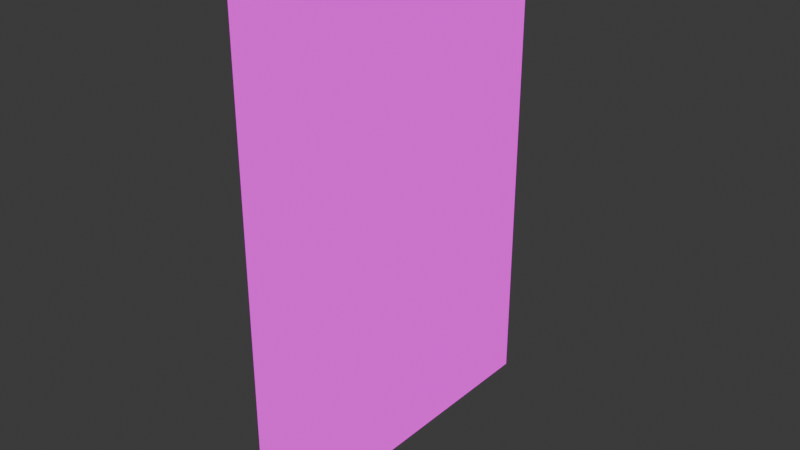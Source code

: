 # Source: page2.blend  (saved by Blender 4.0.36; exported with 4.5.12 LTS)
import bpy
from mathutils import Matrix  # noqa: F401  (used for matrix-valued properties, if any)

bpy.ops.wm.read_factory_settings(use_empty=True)
scene = bpy.context.scene
scene.name = 'Scene'

# ---- images (referenced by path relative to the original .blend; pixels are not part of the script)
import os
ASSET_DIR = os.environ.get("B2B_ASSET_DIR", "")  # directory of the original .blend (textures are referenced by path, not embedded)
HERE = os.path.dirname(os.path.abspath(__file__))  # packed textures are extracted next to this script under _unpacked/

def load_image(name, relpath, width, height, colorspace="sRGB"):
    """Load a texture the original file referenced (path relative to the .blend, or extracted next to this script)."""
    p = next((c for c in (os.path.join(HERE, relpath), os.path.join(ASSET_DIR, relpath)) if relpath and os.path.exists(c)), "")
    if p:
        img = bpy.data.images.load(p, check_existing=True)
        img.name = name
    else:  # same state as the original file: an image datablock whose file is absent (Cycles renders it pink)
        img = bpy.data.images.new(name, width, height)
        img.source = "FILE"
        img.filepath = "//" + (relpath or name)
    img.colorspace_settings.name = colorspace
    return img
img_flataccessoriestileset_png = load_image('flatAccessoriesTileset.png', 'flatAccessoriesTileset.png', 1024, 1024, 'sRGB')

# ---- materials (node trees are filled in below, after node groups)
mat_flataccessoriestileset = bpy.data.materials.new('flatAccessoriesTileset')
mat_flataccessoriestileset.use_transparent_shadow = False

# ---- material node trees
mat_flataccessoriestileset.use_nodes = True; mat_flataccessoriestileset.node_tree.nodes.clear()
_N = mat_flataccessoriestileset.node_tree.nodes; _L = mat_flataccessoriestileset.node_tree.links
n0 = _N.new('ShaderNodeOutputMaterial'); n0.name = 'Material Output'; n0.location = (400, 0)
n1 = _N.new('ShaderNodeLightPath'); n1.name = 'Light Path'; n1.location = (0, 250)
n2 = _N.new('ShaderNodeBsdfTransparent'); n2.name = 'Transparent BSDF'; n2.location = (-200, -100)
n3 = _N.new('ShaderNodeEmission'); n3.name = 'Emission'; n3.location = (-200, -200)
n4 = _N.new('ShaderNodeMixShader'); n4.name = 'Mix Shader'; n4.location = (200, 0)
n5 = _N.new('ShaderNodeMixShader'); n5.name = 'Mix Shader.001'; n5.location = (0, -100)
n6 = _N.new('ShaderNodeTexImage'); n6.name = 'Image Texture'; n6.location = (-500, 100)
n6.image = img_flataccessoriestileset_png
n6.interpolation = 'Closest'
_L.new(n6.outputs[0], n3.inputs[0])
_L.new(n6.outputs[1], n5.inputs[0])
_L.new(n2.outputs[0], n5.inputs[1])
_L.new(n2.outputs[0], n4.inputs[1])
_L.new(n3.outputs[0], n5.inputs[2])
_L.new(n5.outputs[0], n4.inputs[2])
_L.new(n1.outputs[0], n4.inputs[0])
_L.new(n4.outputs[0], n0.inputs[0])
n0.is_active_output = True

# ---- world
world_world = bpy.data.worlds.new('World'); scene.world = world_world
world_world.use_nodes = True; world_world.node_tree.nodes.clear()
_N = world_world.node_tree.nodes; _L = world_world.node_tree.links
n0 = _N.new('ShaderNodeOutputWorld'); n0.name = 'World Output'; n0.location = (300, 300)
n1 = _N.new('ShaderNodeBackground'); n1.name = 'Background'; n1.location = (10, 300)
n1.inputs[0].default_value = (0.05088, 0.05088, 0.05088, 1.0)
_L.new(n1.outputs[0], n0.inputs[0])
n0.is_active_output = True
world_world.color = (0.05088, 0.05088, 0.05088)
world_world.use_sun_shadow = False
world_world.sun_shadow_jitter_overblur = 0.0

# ---- meshes
me_plane = bpy.data.meshes.new('Plane')
me_plane.from_pydata([(0.0, -0.0625, 0.0), (0.0, 0.3125, 0.0), (0.0, 0.0, 0.0625), (0.0, 0.0, 0.0), (0.0, 0.0625, 0.0), (0.0, 0.125, 0.0), (0.0, 0.3125, 0.5), (0.0, 0.1875, 0.0), (0.0, 0.3125, 0.125), (0.0, 0.125, 0.0625), (0.0, -0.0625, 0.0625), (0.0, 0.25, 0.0), (0.0, 0.3125, 0.0625), (0.0, 0.25, 0.0625), (0.0, 0.0, 0.125), (0.0, -0.0625, 0.125), (0.0, 0.0625, 0.125), (0.0, 0.0625, 0.0625), (0.0, 0.1875, 0.0625), (0.0, 0.0625, 0.1875), (0.0, 0.1875, 0.125), (0.0, 0.25, 0.125), (0.0, -0.0625, 0.1875), (0.0, 0.125, 0.125), (0.0, 0.0, 0.1875), (0.0, 0.25, 0.1875), (0.0, 0.1875, 0.1875), (0.0, 0.3125, 0.1875), (0.0, 0.0, 0.25), (0.0, -0.0625, 0.25), (0.0, 0.0625, 0.25), (0.0, 0.3125, 0.25), (0.0, 0.125, 0.1875), (0.0, 0.3125, 0.3125), (0.0, 0.1875, 0.25), (0.0, 0.25, 0.25), (0.0, -0.0625, 0.3125), (0.0, 0.0625, 0.3125), (0.0, 0.0, 0.3125), (0.0, 0.125, 0.25), (0.0, 0.1875, 0.3125), (0.0, 0.0, 0.375), (0.0, 0.25, 0.3125), (0.0, -0.0625, 0.375), (0.0, 0.1875, 0.375), (0.0, 0.0625, 0.375), (0.0, 0.125, 0.3125), (0.0, 0.125, 0.375), (0.0, 0.25, 0.375), (0.0, 0.3125, 0.375), (0.0, 0.0, 0.4375), (0.0, 0.0625, 0.4375), (0.0, 0.1875, 0.4375), (0.0, -0.0625, 0.4375), (0.0, 0.125, 0.4375), (0.0, 0.3125, 0.4375), (0.0, 0.25, 0.4375), (0.0, -0.0625, 0.5), (0.0, 0.0625, 0.5), (0.0, 0.0, 0.5), (0.0, 0.125, 0.5), (0.0, 0.1875, 0.5), (0.0, 0.25, 0.5)], [], [(0, 3, 2, 10), (3, 4, 17, 2), (4, 5, 9, 17), (5, 7, 18, 9), (7, 11, 13, 18), (11, 1, 12, 13), (10, 2, 14, 15), (2, 17, 16, 14), (17, 9, 23, 16), (9, 18, 20, 23), (18, 13, 21, 20), (13, 12, 8, 21), (15, 14, 24, 22), (14, 16, 19, 24), (16, 23, 32, 19), (23, 20, 26, 32), (20, 21, 25, 26), (21, 8, 27, 25), (22, 24, 28, 29), (24, 19, 30, 28), (19, 32, 39, 30), (32, 26, 34, 39), (26, 25, 35, 34), (25, 27, 31, 35), (29, 28, 38, 36), (28, 30, 37, 38), (30, 39, 46, 37), (39, 34, 40, 46), (34, 35, 42, 40), (35, 31, 33, 42), (36, 38, 41, 43), (38, 37, 45, 41), (37, 46, 47, 45), (46, 40, 44, 47), (40, 42, 48, 44), (42, 33, 49, 48), (43, 41, 50, 53), (41, 45, 51, 50), (45, 47, 54, 51), (47, 44, 52, 54), (44, 48, 56, 52), (48, 49, 55, 56), (53, 50, 59, 57), (50, 51, 58, 59), (51, 54, 60, 58), (54, 52, 61, 60), (52, 56, 62, 61), (56, 55, 6, 62)])
_uv = me_plane.uv_layers.new(name='UVMap')
_uv.uv.foreach_set('vector', [0.5002, 0.1252, 0.5154, 0.1252, 0.5154, 0.1404, 0.5002, 0.1404, 0.5158, 0.1252, 0.5311, 0.1252, 0.5311, 0.1404, 0.5158, 0.1404, 0.5314, 0.1252, 0.5467, 0.1252, 0.5467, 0.1404, 0.5314, 0.1404, 0.5471, 0.1252, 0.5623, 0.1252, 0.5623, 0.1404, 0.5471, 0.1404, 0.5627, 0.1252, 0.5779, 0.1252, 0.5779, 0.1404, 0.5627, 0.1404, 0.5783, 0.1252, 0.5936, 0.1252, 0.5936, 0.1404, 0.5783, 0.1404, 0.5002, 0.1408, 0.5154, 0.1408, 0.5154, 0.1561, 0.5002, 0.1561, 0.5158, 0.1408, 0.5311, 0.1408, 0.5311, 0.1561, 0.5158, 0.1561, 0.5314, 0.1408, 0.5467, 0.1408, 0.5467, 0.1561, 0.5314, 0.1561, 0.5471, 0.1408, 0.5623, 0.1408, 0.5623, 0.1561, 0.5471, 0.1561, 0.5627, 0.1408, 0.5779, 0.1408, 0.5779, 0.1561, 0.5627, 0.1561, 0.5783, 0.1408, 0.5936, 0.1408, 0.5936, 0.1561, 0.5783, 0.1561, 0.5002, 0.1564, 0.5154, 0.1564, 0.5154, 0.1717, 0.5002, 0.1717, 0.5158, 0.1564, 0.5311, 0.1564, 0.5311, 0.1717, 0.5158, 0.1717, 0.5314, 0.1564, 0.5467, 0.1564, 0.5467, 0.1717, 0.5314, 0.1717, 0.5471, 0.1564, 0.5623, 0.1564, 0.5623, 0.1717, 0.5471, 0.1717, 0.5627, 0.1564, 0.5779, 0.1564, 0.5779, 0.1717, 0.5627, 0.1717, 0.5783, 0.1564, 0.5936, 0.1564, 0.5936, 0.1717, 0.5783, 0.1717, 0.5002, 0.1721, 0.5154, 0.1721, 0.5154, 0.1873, 0.5002, 0.1873, 0.5158, 0.1721, 0.5311, 0.1721, 0.5311, 0.1873, 0.5158, 0.1873, 0.5314, 0.1721, 0.5467, 0.1721, 0.5467, 0.1873, 0.5314, 0.1873, 0.5471, 0.1721, 0.5623, 0.1721, 0.5623, 0.1873, 0.5471, 0.1873, 0.5627, 0.1721, 0.5779, 0.1721, 0.5779, 0.1873, 0.5627, 0.1873, 0.5783, 0.1721, 0.5936, 0.1721, 0.5936, 0.1873, 0.5783, 0.1873, 0.5002, 0.1877, 0.5154, 0.1877, 0.5154, 0.2029, 0.5002, 0.2029, 0.5158, 0.1877, 0.5311, 0.1877, 0.5311, 0.2029, 0.5158, 0.2029, 0.5314, 0.1877, 0.5467, 0.1877, 0.5467, 0.2029, 0.5314, 0.2029, 0.5471, 0.1877, 0.5623, 0.1877, 0.5623, 0.2029, 0.5471, 0.2029, 0.5627, 0.1877, 0.5779, 0.1877, 0.5779, 0.2029, 0.5627, 0.2029, 0.5783, 0.1877, 0.5936, 0.1877, 0.5936, 0.2029, 0.5783, 0.2029, 0.5002, 0.2033, 0.5154, 0.2033, 0.5154, 0.2186, 0.5002, 0.2186, 0.5158, 0.2033, 0.5311, 0.2033, 0.5311, 0.2186, 0.5158, 0.2186, 0.5314, 0.2033, 0.5467, 0.2033, 0.5467, 0.2186, 0.5314, 0.2186, 0.5471, 0.2033, 0.5623, 0.2033, 0.5623, 0.2186, 0.5471, 0.2186, 0.5627, 0.2033, 0.5779, 0.2033, 0.5779, 0.2186, 0.5627, 0.2186, 0.5783, 0.2033, 0.5936, 0.2033, 0.5936, 0.2186, 0.5783, 0.2186, 0.5002, 0.2189, 0.5154, 0.2189, 0.5154, 0.2342, 0.5002, 0.2342, 0.5158, 0.2189, 0.5311, 0.2189, 0.5311, 0.2342, 0.5158, 0.2342, 0.5314, 0.2189, 0.5467, 0.2189, 0.5467, 0.2342, 0.5314, 0.2342, 0.5471, 0.2189, 0.5623, 0.2189, 0.5623, 0.2342, 0.5471, 0.2342, 0.5627, 0.2189, 0.5779, 0.2189, 0.5779, 0.2342, 0.5627, 0.2342, 0.5783, 0.2189, 0.5936, 0.2189, 0.5936, 0.2342, 0.5783, 0.2342, 0.5002, 0.2346, 0.5154, 0.2346, 0.5154, 0.2498, 0.5002, 0.2498, 0.5158, 0.2346, 0.5311, 0.2346, 0.5311, 0.2498, 0.5158, 0.2498, 0.5314, 0.2346, 0.5467, 0.2346, 0.5467, 0.2498, 0.5314, 0.2498, 0.5471, 0.2346, 0.5623, 0.2346, 0.5623, 0.2498, 0.5471, 0.2498, 0.5627, 0.2346, 0.5779, 0.2346, 0.5779, 0.2498, 0.5627, 0.2498, 0.5783, 0.2346, 0.5936, 0.2346, 0.5936, 0.2498, 0.5783, 0.2498])
me_plane.materials.append(mat_flataccessoriestileset)
me_plane.update()

# ---- objects
ob_plane = bpy.data.objects.new('Plane', me_plane)

# ---- transforms, parenting, visibility, modifiers, constraints
ob_plane.location = (0.0, 0.0, 0.0)

# ---- collection membership
scene.collection.objects.link(ob_plane)

# ---- scene / render settings (as saved in the file)
scene.frame_start = 1; scene.frame_end = 250; scene.frame_set(1)
scene.render.engine = 'BLENDER_EEVEE_NEXT'
scene.cycles.sampling_pattern = 'TABULATED_SOBOL'
bpy.context.view_layer.update()

# ---- added for rendering (the .blend has no active camera): camera
cam_auto = bpy.data.cameras.new('AutoCamera')
cam_auto.lens = 50.0
cam_auto.sensor_width = 36.0
cam_auto.clip_end = 1000.0
ob_auto_camera = bpy.data.objects.new('AutoCamera', cam_auto)
scene.collection.objects.link(ob_auto_camera)
ob_auto_camera.location = (0.578265, -0.568918, 0.712612)
ob_auto_camera.rotation_euler = (1.09748, -7.21219e-08, 0.694738)
scene.camera = ob_auto_camera
bpy.context.view_layer.update()
